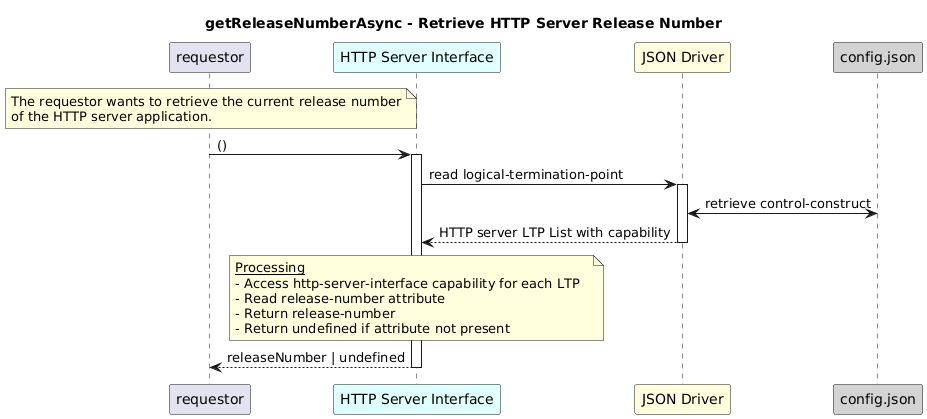

The diagram above was rendered by PlantUML. Its source (embedded in the PNG):
@startuml
skinparam responseMessageBelowArrow true

title
getReleaseNumberAsync - Retrieve HTTP Server Release Number
end title

participant "requestor" as requestor
participant "HTTP Server Interface" as hsi #LightCyan
participant "JSON Driver" as jd #LightYellow
participant "config.json" as cfg #LightGrey

note over requestor
  The requestor wants to retrieve the current release number
  of the HTTP server application.
end note

requestor -> hsi: ()
activate hsi

hsi -> jd: read logical-termination-point
activate jd

jd <-> cfg: retrieve control-construct

jd --> hsi: HTTP server LTP List with capability
deactivate jd

note over hsi
  <u>Processing</u>
  - Access http-server-interface capability for each LTP  
  - Read release-number attribute  
  - Return release-number  
  - Return undefined if attribute not present
end note

hsi --> requestor: releaseNumber | undefined
deactivate hsi
@enduml